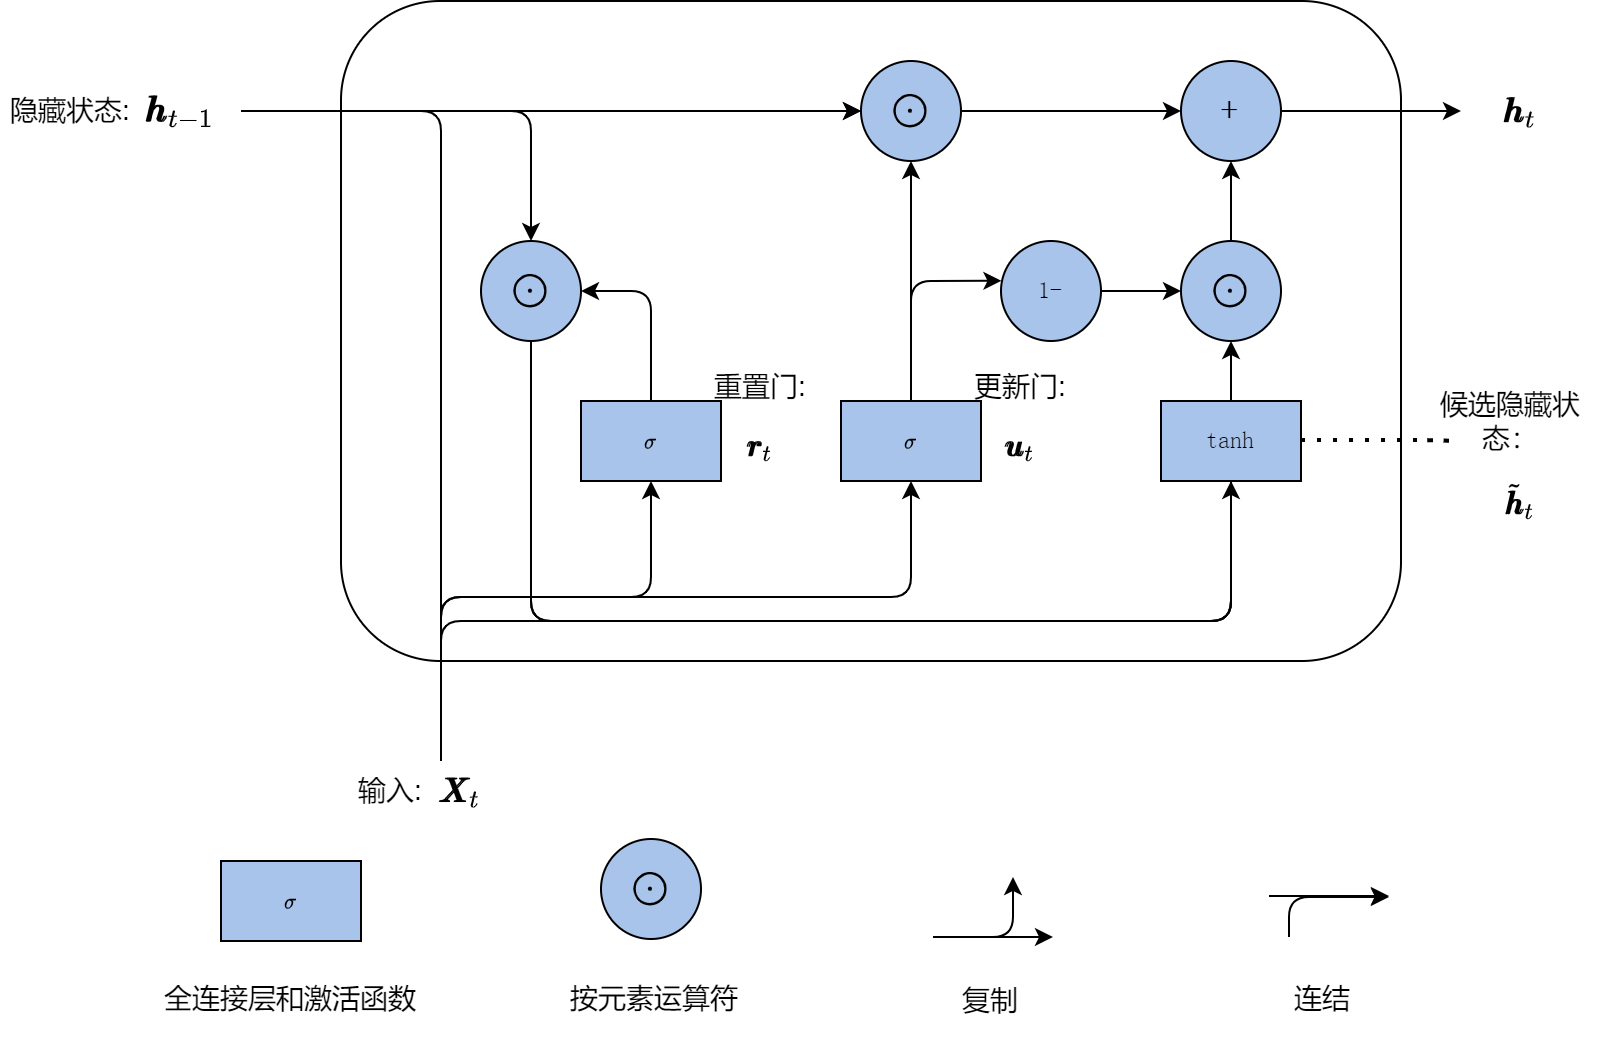

The diagram above was exported from draw.io. Its source (the exported page's mxGraphModel, read from the mxfile embedded in the PNG):
<mxGraphModel dx="965" dy="701" grid="1" gridSize="10" guides="1" tooltips="1" connect="1" arrows="1" fold="1" page="1" pageScale="1" pageWidth="827" pageHeight="1169" math="1" shadow="0">
  <root>
    <mxCell id="0" />
    <mxCell id="1" parent="0" />
    <mxCell id="N6AG3hQ1mHIg3KFsFTlF-2" value="" style="rounded=1;whiteSpace=wrap;html=1;shadow=0;fontFamily=simsun;fontSource=https%3A%2F%2Ffonts.googleapis.com%2Fcss%3Ffamily%3Dsimsun;fontSize=12;" vertex="1" parent="1">
      <mxGeometry x="190" y="130" width="530" height="330" as="geometry" />
    </mxCell>
    <mxCell id="N6AG3hQ1mHIg3KFsFTlF-9" value="$$\bigodot$$" style="ellipse;whiteSpace=wrap;html=1;aspect=fixed;shadow=0;fontFamily=simsun;fontSource=https%3A%2F%2Ffonts.googleapis.com%2Fcss%3Ffamily%3Dsimsun;fontSize=12;fillColor=#A9C4EB;" vertex="1" parent="1">
      <mxGeometry x="260" y="250" width="50" height="50" as="geometry" />
    </mxCell>
    <mxCell id="N6AG3hQ1mHIg3KFsFTlF-88" style="edgeStyle=none;rounded=1;orthogonalLoop=1;jettySize=auto;html=1;exitX=0.5;exitY=0;exitDx=0;exitDy=0;entryX=0.5;entryY=1;entryDx=0;entryDy=0;fontFamily=simsun;fontSource=https%3A%2F%2Ffonts.googleapis.com%2Fcss%3Ffamily%3Dsimsun;fontSize=17;endArrow=classic;endFill=1;elbow=vertical;" edge="1" parent="1" source="N6AG3hQ1mHIg3KFsFTlF-10" target="N6AG3hQ1mHIg3KFsFTlF-13">
      <mxGeometry relative="1" as="geometry" />
    </mxCell>
    <mxCell id="N6AG3hQ1mHIg3KFsFTlF-10" value="&lt;span&gt;$$\bigodot$$&lt;/span&gt;" style="ellipse;whiteSpace=wrap;html=1;aspect=fixed;shadow=0;fontFamily=simsun;fontSource=https%3A%2F%2Ffonts.googleapis.com%2Fcss%3Ffamily%3Dsimsun;fontSize=12;fillColor=#A9C4EB;" vertex="1" parent="1">
      <mxGeometry x="610" y="250" width="50" height="50" as="geometry" />
    </mxCell>
    <mxCell id="N6AG3hQ1mHIg3KFsFTlF-87" style="edgeStyle=none;rounded=1;orthogonalLoop=1;jettySize=auto;html=1;exitX=1;exitY=0.5;exitDx=0;exitDy=0;entryX=0;entryY=0.5;entryDx=0;entryDy=0;fontFamily=simsun;fontSource=https%3A%2F%2Ffonts.googleapis.com%2Fcss%3Ffamily%3Dsimsun;fontSize=17;endArrow=classic;endFill=1;elbow=vertical;" edge="1" parent="1" source="N6AG3hQ1mHIg3KFsFTlF-11" target="N6AG3hQ1mHIg3KFsFTlF-10">
      <mxGeometry relative="1" as="geometry" />
    </mxCell>
    <mxCell id="N6AG3hQ1mHIg3KFsFTlF-11" value="1-" style="ellipse;whiteSpace=wrap;html=1;aspect=fixed;shadow=0;fontFamily=simsun;fontSource=https%3A%2F%2Ffonts.googleapis.com%2Fcss%3Ffamily%3Dsimsun;fontSize=12;fillColor=#A9C4EB;" vertex="1" parent="1">
      <mxGeometry x="520" y="250" width="50" height="50" as="geometry" />
    </mxCell>
    <mxCell id="N6AG3hQ1mHIg3KFsFTlF-12" value="&lt;span&gt;$$\bigodot$$&lt;/span&gt;" style="ellipse;whiteSpace=wrap;html=1;aspect=fixed;shadow=0;fontFamily=simsun;fontSource=https%3A%2F%2Ffonts.googleapis.com%2Fcss%3Ffamily%3Dsimsun;fontSize=12;fillColor=#A9C4EB;" vertex="1" parent="1">
      <mxGeometry x="450" y="160" width="50" height="50" as="geometry" />
    </mxCell>
    <mxCell id="N6AG3hQ1mHIg3KFsFTlF-13" value="&lt;font style=&quot;font-size: 17px&quot;&gt;&lt;b&gt;+&lt;/b&gt;&lt;/font&gt;" style="ellipse;whiteSpace=wrap;html=1;aspect=fixed;shadow=0;fontFamily=simsun;fontSource=https%3A%2F%2Ffonts.googleapis.com%2Fcss%3Ffamily%3Dsimsun;fontSize=12;fillColor=#A9C4EB;" vertex="1" parent="1">
      <mxGeometry x="610" y="160" width="50" height="50" as="geometry" />
    </mxCell>
    <mxCell id="N6AG3hQ1mHIg3KFsFTlF-94" style="edgeStyle=none;rounded=1;orthogonalLoop=1;jettySize=auto;html=1;exitX=0.5;exitY=0;exitDx=0;exitDy=0;entryX=1;entryY=0.5;entryDx=0;entryDy=0;fontFamily=simsun;fontSource=https%3A%2F%2Ffonts.googleapis.com%2Fcss%3Ffamily%3Dsimsun;fontSize=17;endArrow=classic;endFill=1;elbow=vertical;" edge="1" parent="1" source="N6AG3hQ1mHIg3KFsFTlF-14" target="N6AG3hQ1mHIg3KFsFTlF-9">
      <mxGeometry relative="1" as="geometry">
        <Array as="points">
          <mxPoint x="345" y="275" />
        </Array>
      </mxGeometry>
    </mxCell>
    <mxCell id="N6AG3hQ1mHIg3KFsFTlF-14" value="$$\sigma$$" style="rounded=0;whiteSpace=wrap;html=1;shadow=0;fontFamily=simsun;fontSource=https%3A%2F%2Ffonts.googleapis.com%2Fcss%3Ffamily%3Dsimsun;fontSize=12;fillColor=#A9C4EB;" vertex="1" parent="1">
      <mxGeometry x="310" y="330" width="70" height="40" as="geometry" />
    </mxCell>
    <mxCell id="N6AG3hQ1mHIg3KFsFTlF-15" value="$$\sigma$$" style="rounded=0;whiteSpace=wrap;html=1;shadow=0;fontFamily=simsun;fontSource=https%3A%2F%2Ffonts.googleapis.com%2Fcss%3Ffamily%3Dsimsun;fontSize=12;fillColor=#A9C4EB;" vertex="1" parent="1">
      <mxGeometry x="440" y="330" width="70" height="40" as="geometry" />
    </mxCell>
    <mxCell id="N6AG3hQ1mHIg3KFsFTlF-42" value="" style="endArrow=classic;html=1;rounded=0;fontFamily=simsun;fontSource=https%3A%2F%2Ffonts.googleapis.com%2Fcss%3Ffamily%3Dsimsun;fontSize=17;exitX=1;exitY=0.5;exitDx=0;exitDy=0;entryX=0;entryY=0.5;entryDx=0;entryDy=0;" edge="1" parent="1" source="N6AG3hQ1mHIg3KFsFTlF-12" target="N6AG3hQ1mHIg3KFsFTlF-13">
      <mxGeometry width="50" height="50" relative="1" as="geometry">
        <mxPoint x="520" y="220" as="sourcePoint" />
        <mxPoint x="570" y="170" as="targetPoint" />
      </mxGeometry>
    </mxCell>
    <mxCell id="N6AG3hQ1mHIg3KFsFTlF-43" value="$$\pmb h_t$$" style="text;html=1;strokeColor=none;fillColor=none;align=center;verticalAlign=middle;whiteSpace=wrap;rounded=0;shadow=0;fontFamily=simsun;fontSource=https%3A%2F%2Ffonts.googleapis.com%2Fcss%3Ffamily%3Dsimsun;fontSize=17;" vertex="1" parent="1">
      <mxGeometry x="750" y="170" width="60" height="30" as="geometry" />
    </mxCell>
    <mxCell id="N6AG3hQ1mHIg3KFsFTlF-44" value="" style="endArrow=classic;html=1;rounded=0;fontFamily=simsun;fontSource=https%3A%2F%2Ffonts.googleapis.com%2Fcss%3Ffamily%3Dsimsun;fontSize=17;entryX=0;entryY=0.5;entryDx=0;entryDy=0;exitX=1;exitY=0.5;exitDx=0;exitDy=0;" edge="1" parent="1" source="N6AG3hQ1mHIg3KFsFTlF-13" target="N6AG3hQ1mHIg3KFsFTlF-43">
      <mxGeometry width="50" height="50" relative="1" as="geometry">
        <mxPoint x="670" y="220" as="sourcePoint" />
        <mxPoint x="720" y="170" as="targetPoint" />
      </mxGeometry>
    </mxCell>
    <mxCell id="N6AG3hQ1mHIg3KFsFTlF-45" value="" style="endArrow=classic;html=1;rounded=0;fontFamily=simsun;fontSource=https%3A%2F%2Ffonts.googleapis.com%2Fcss%3Ffamily%3Dsimsun;fontSize=17;exitX=0.5;exitY=0;exitDx=0;exitDy=0;entryX=0.5;entryY=1;entryDx=0;entryDy=0;" edge="1" parent="1" source="N6AG3hQ1mHIg3KFsFTlF-15" target="N6AG3hQ1mHIg3KFsFTlF-12">
      <mxGeometry width="50" height="50" relative="1" as="geometry">
        <mxPoint x="440" y="290" as="sourcePoint" />
        <mxPoint x="490" y="240" as="targetPoint" />
        <Array as="points">
          <mxPoint x="475" y="270" />
        </Array>
      </mxGeometry>
    </mxCell>
    <mxCell id="N6AG3hQ1mHIg3KFsFTlF-47" value="" style="endArrow=classic;html=1;rounded=1;fontFamily=simsun;fontSource=https%3A%2F%2Ffonts.googleapis.com%2Fcss%3Ffamily%3Dsimsun;fontSize=17;exitX=0.5;exitY=0;exitDx=0;exitDy=0;entryX=0.623;entryY=0.424;entryDx=0;entryDy=0;entryPerimeter=0;" edge="1" parent="1" source="N6AG3hQ1mHIg3KFsFTlF-15" target="N6AG3hQ1mHIg3KFsFTlF-2">
      <mxGeometry width="50" height="50" relative="1" as="geometry">
        <mxPoint x="440" y="290" as="sourcePoint" />
        <mxPoint x="490" y="240" as="targetPoint" />
        <Array as="points">
          <mxPoint x="475" y="270" />
        </Array>
      </mxGeometry>
    </mxCell>
    <mxCell id="N6AG3hQ1mHIg3KFsFTlF-48" value="" style="endArrow=classic;html=1;rounded=1;fontFamily=simsun;fontSource=https%3A%2F%2Ffonts.googleapis.com%2Fcss%3Ffamily%3Dsimsun;fontSize=17;entryX=0;entryY=0.5;entryDx=0;entryDy=0;" edge="1" parent="1" target="N6AG3hQ1mHIg3KFsFTlF-12">
      <mxGeometry width="50" height="50" relative="1" as="geometry">
        <mxPoint x="140" y="185" as="sourcePoint" />
        <mxPoint x="130" y="180" as="targetPoint" />
        <Array as="points" />
      </mxGeometry>
    </mxCell>
    <mxCell id="N6AG3hQ1mHIg3KFsFTlF-49" value="" style="endArrow=classic;html=1;rounded=1;fontFamily=simsun;fontSource=https%3A%2F%2Ffonts.googleapis.com%2Fcss%3Ffamily%3Dsimsun;fontSize=17;entryX=0;entryY=0.5;entryDx=0;entryDy=0;" edge="1" parent="1" target="N6AG3hQ1mHIg3KFsFTlF-12">
      <mxGeometry width="50" height="50" relative="1" as="geometry">
        <mxPoint x="140" y="185" as="sourcePoint" />
        <mxPoint x="450" y="185" as="targetPoint" />
        <Array as="points">
          <mxPoint x="280" y="185" />
        </Array>
      </mxGeometry>
    </mxCell>
    <mxCell id="N6AG3hQ1mHIg3KFsFTlF-50" value="" style="endArrow=classic;html=1;rounded=1;fontFamily=simsun;fontSource=https%3A%2F%2Ffonts.googleapis.com%2Fcss%3Ffamily%3Dsimsun;fontSize=17;entryX=0.5;entryY=0;entryDx=0;entryDy=0;elbow=vertical;" edge="1" parent="1" target="N6AG3hQ1mHIg3KFsFTlF-9">
      <mxGeometry width="50" height="50" relative="1" as="geometry">
        <mxPoint x="140" y="185" as="sourcePoint" />
        <mxPoint x="450" y="185" as="targetPoint" />
        <Array as="points">
          <mxPoint x="285" y="185" />
        </Array>
      </mxGeometry>
    </mxCell>
    <mxCell id="N6AG3hQ1mHIg3KFsFTlF-52" style="edgeStyle=none;rounded=1;orthogonalLoop=1;jettySize=auto;html=1;exitX=1;exitY=0;exitDx=0;exitDy=0;fontFamily=simsun;fontSource=https%3A%2F%2Ffonts.googleapis.com%2Fcss%3Ffamily%3Dsimsun;fontSize=17;" edge="1" parent="1" source="N6AG3hQ1mHIg3KFsFTlF-9" target="N6AG3hQ1mHIg3KFsFTlF-9">
      <mxGeometry relative="1" as="geometry" />
    </mxCell>
    <mxCell id="N6AG3hQ1mHIg3KFsFTlF-72" value="" style="endArrow=none;html=1;rounded=1;fontFamily=simsun;fontSource=https%3A%2F%2Ffonts.googleapis.com%2Fcss%3Ffamily%3Dsimsun;fontSize=17;elbow=vertical;entryX=0.5;entryY=1;entryDx=0;entryDy=0;endFill=0;" edge="1" parent="1">
      <mxGeometry width="50" height="50" relative="1" as="geometry">
        <mxPoint x="240" y="510" as="sourcePoint" />
        <mxPoint x="635" y="367" as="targetPoint" />
        <Array as="points">
          <mxPoint x="240" y="440" />
          <mxPoint x="635" y="440" />
        </Array>
      </mxGeometry>
    </mxCell>
    <mxCell id="N6AG3hQ1mHIg3KFsFTlF-78" value="" style="endArrow=none;html=1;fontFamily=simsun;fontSource=https%3A%2F%2Ffonts.googleapis.com%2Fcss%3Ffamily%3Dsimsun;fontSize=17;elbow=vertical;exitX=0.5;exitY=1;exitDx=0;exitDy=0;rounded=1;endFill=0;" edge="1" parent="1" source="N6AG3hQ1mHIg3KFsFTlF-9">
      <mxGeometry width="50" height="50" relative="1" as="geometry">
        <mxPoint x="250" y="380" as="sourcePoint" />
        <mxPoint x="635" y="380" as="targetPoint" />
        <Array as="points">
          <mxPoint x="285" y="440" />
          <mxPoint x="635" y="440" />
        </Array>
      </mxGeometry>
    </mxCell>
    <mxCell id="N6AG3hQ1mHIg3KFsFTlF-79" value="" style="endArrow=classic;html=1;fontFamily=simsun;fontSource=https%3A%2F%2Ffonts.googleapis.com%2Fcss%3Ffamily%3Dsimsun;fontSize=17;elbow=vertical;exitX=0.5;exitY=1;exitDx=0;exitDy=0;rounded=1;endFill=1;entryX=0.5;entryY=1;entryDx=0;entryDy=0;" edge="1" parent="1" source="N6AG3hQ1mHIg3KFsFTlF-9" target="N6AG3hQ1mHIg3KFsFTlF-16">
      <mxGeometry width="50" height="50" relative="1" as="geometry">
        <mxPoint x="250" y="380" as="sourcePoint" />
        <mxPoint x="630" y="380" as="targetPoint" />
        <Array as="points">
          <mxPoint x="285" y="440" />
          <mxPoint x="635" y="440" />
        </Array>
      </mxGeometry>
    </mxCell>
    <mxCell id="N6AG3hQ1mHIg3KFsFTlF-89" style="edgeStyle=none;rounded=1;orthogonalLoop=1;jettySize=auto;html=1;exitX=0.5;exitY=0;exitDx=0;exitDy=0;entryX=0.5;entryY=1;entryDx=0;entryDy=0;fontFamily=simsun;fontSource=https%3A%2F%2Ffonts.googleapis.com%2Fcss%3Ffamily%3Dsimsun;fontSize=17;endArrow=classic;endFill=1;elbow=vertical;" edge="1" parent="1" source="N6AG3hQ1mHIg3KFsFTlF-16" target="N6AG3hQ1mHIg3KFsFTlF-10">
      <mxGeometry relative="1" as="geometry" />
    </mxCell>
    <mxCell id="N6AG3hQ1mHIg3KFsFTlF-16" value="tanh" style="rounded=0;whiteSpace=wrap;html=1;shadow=0;fontFamily=simsun;fontSource=https%3A%2F%2Ffonts.googleapis.com%2Fcss%3Ffamily%3Dsimsun;fontSize=12;fillColor=#A9C4EB;" vertex="1" parent="1">
      <mxGeometry x="600" y="330" width="70" height="40" as="geometry" />
    </mxCell>
    <mxCell id="N6AG3hQ1mHIg3KFsFTlF-83" value="" style="endArrow=classic;html=1;rounded=1;fontFamily=simsun;fontSource=https%3A%2F%2Ffonts.googleapis.com%2Fcss%3Ffamily%3Dsimsun;fontSize=17;elbow=vertical;entryX=0.5;entryY=1;entryDx=0;entryDy=0;endFill=1;" edge="1" parent="1" target="N6AG3hQ1mHIg3KFsFTlF-15">
      <mxGeometry width="50" height="50" relative="1" as="geometry">
        <mxPoint x="240" y="498" as="sourcePoint" />
        <mxPoint x="465" y="348" as="targetPoint" />
        <Array as="points">
          <mxPoint x="240" y="428" />
          <mxPoint x="475" y="428" />
        </Array>
      </mxGeometry>
    </mxCell>
    <mxCell id="N6AG3hQ1mHIg3KFsFTlF-84" value="" style="endArrow=classic;html=1;rounded=1;fontFamily=simsun;fontSource=https%3A%2F%2Ffonts.googleapis.com%2Fcss%3Ffamily%3Dsimsun;fontSize=17;elbow=vertical;entryX=0.5;entryY=1;entryDx=0;entryDy=0;endFill=1;" edge="1" parent="1" target="N6AG3hQ1mHIg3KFsFTlF-14">
      <mxGeometry width="50" height="50" relative="1" as="geometry">
        <mxPoint x="240" y="498" as="sourcePoint" />
        <mxPoint x="465" y="348" as="targetPoint" />
        <Array as="points">
          <mxPoint x="240" y="428" />
          <mxPoint x="345" y="428" />
        </Array>
      </mxGeometry>
    </mxCell>
    <mxCell id="N6AG3hQ1mHIg3KFsFTlF-93" value="" style="endArrow=none;html=1;rounded=1;fontFamily=simsun;fontSource=https%3A%2F%2Ffonts.googleapis.com%2Fcss%3Ffamily%3Dsimsun;fontSize=17;elbow=vertical;endFill=0;" edge="1" parent="1">
      <mxGeometry width="50" height="50" relative="1" as="geometry">
        <mxPoint x="140" y="185" as="sourcePoint" />
        <mxPoint x="240" y="439" as="targetPoint" />
        <Array as="points">
          <mxPoint x="240" y="185" />
          <mxPoint x="240" y="239" />
          <mxPoint x="240" y="339" />
        </Array>
      </mxGeometry>
    </mxCell>
    <mxCell id="N6AG3hQ1mHIg3KFsFTlF-97" style="edgeStyle=none;rounded=1;orthogonalLoop=1;jettySize=auto;html=1;exitX=0.75;exitY=0;exitDx=0;exitDy=0;fontFamily=simsun;fontSource=https%3A%2F%2Ffonts.googleapis.com%2Fcss%3Ffamily%3Dsimsun;fontSize=17;endArrow=classic;endFill=1;elbow=vertical;" edge="1" parent="1">
      <mxGeometry relative="1" as="geometry">
        <mxPoint x="409.5" y="320" as="sourcePoint" />
        <mxPoint x="409.5" y="320" as="targetPoint" />
      </mxGeometry>
    </mxCell>
    <mxCell id="N6AG3hQ1mHIg3KFsFTlF-99" value="&lt;font face=&quot;Helvetica&quot;&gt;重置门:$$\pmb r_t$$&lt;/font&gt;" style="text;html=1;strokeColor=none;fillColor=none;align=center;verticalAlign=middle;whiteSpace=wrap;rounded=0;shadow=0;fontFamily=simsun;fontSource=https%3A%2F%2Ffonts.googleapis.com%2Fcss%3Ffamily%3Dsimsun;fontSize=14;" vertex="1" parent="1">
      <mxGeometry x="370" y="330" width="60" height="30" as="geometry" />
    </mxCell>
    <mxCell id="N6AG3hQ1mHIg3KFsFTlF-100" value="&lt;font face=&quot;Helvetica&quot;&gt;更新门:$$\pmb u_t$$&lt;/font&gt;" style="text;html=1;strokeColor=none;fillColor=none;align=center;verticalAlign=middle;whiteSpace=wrap;rounded=0;shadow=0;fontFamily=simsun;fontSource=https%3A%2F%2Ffonts.googleapis.com%2Fcss%3Ffamily%3Dsimsun;fontSize=14;" vertex="1" parent="1">
      <mxGeometry x="500" y="330" width="60" height="30" as="geometry" />
    </mxCell>
    <mxCell id="N6AG3hQ1mHIg3KFsFTlF-101" value="$$\pmb h_{t-1}$$" style="text;html=1;strokeColor=none;fillColor=none;align=center;verticalAlign=middle;whiteSpace=wrap;rounded=0;shadow=0;fontFamily=simsun;fontSource=https%3A%2F%2Ffonts.googleapis.com%2Fcss%3Ffamily%3Dsimsun;fontSize=17;" vertex="1" parent="1">
      <mxGeometry x="80" y="170" width="60" height="30" as="geometry" />
    </mxCell>
    <mxCell id="N6AG3hQ1mHIg3KFsFTlF-102" value="&lt;font face=&quot;Helvetica&quot;&gt;隐藏状态:&lt;/font&gt;" style="text;html=1;strokeColor=none;fillColor=none;align=center;verticalAlign=middle;whiteSpace=wrap;rounded=0;shadow=0;fontFamily=simsun;fontSource=https%3A%2F%2Ffonts.googleapis.com%2Fcss%3Ffamily%3Dsimsun;fontSize=14;" vertex="1" parent="1">
      <mxGeometry x="20" y="170" width="70" height="30" as="geometry" />
    </mxCell>
    <mxCell id="N6AG3hQ1mHIg3KFsFTlF-103" value="&lt;font face=&quot;Helvetica&quot;&gt;输入:&lt;/font&gt;" style="text;html=1;strokeColor=none;fillColor=none;align=center;verticalAlign=middle;whiteSpace=wrap;rounded=0;shadow=0;fontFamily=simsun;fontSource=https%3A%2F%2Ffonts.googleapis.com%2Fcss%3Ffamily%3Dsimsun;fontSize=14;" vertex="1" parent="1">
      <mxGeometry x="180" y="510" width="70" height="30" as="geometry" />
    </mxCell>
    <mxCell id="N6AG3hQ1mHIg3KFsFTlF-104" value="$$\pmb X_{t}$$" style="text;html=1;strokeColor=none;fillColor=none;align=center;verticalAlign=middle;whiteSpace=wrap;rounded=0;shadow=0;fontFamily=simsun;fontSource=https%3A%2F%2Ffonts.googleapis.com%2Fcss%3Ffamily%3Dsimsun;fontSize=17;" vertex="1" parent="1">
      <mxGeometry x="220" y="510" width="60" height="30" as="geometry" />
    </mxCell>
    <mxCell id="N6AG3hQ1mHIg3KFsFTlF-109" value="$$\tilde{\pmb h}_{t}$$" style="text;html=1;strokeColor=none;fillColor=none;align=center;verticalAlign=middle;whiteSpace=wrap;rounded=0;shadow=0;fontFamily=Helvetica;fontSize=14;" vertex="1" parent="1">
      <mxGeometry x="750" y="365" width="60" height="30" as="geometry" />
    </mxCell>
    <mxCell id="N6AG3hQ1mHIg3KFsFTlF-110" value="候选隐藏状态：" style="text;html=1;strokeColor=none;fillColor=none;align=center;verticalAlign=middle;whiteSpace=wrap;rounded=0;shadow=0;fontFamily=Helvetica;fontSize=14;" vertex="1" parent="1">
      <mxGeometry x="730" y="315" width="90" height="50" as="geometry" />
    </mxCell>
    <mxCell id="N6AG3hQ1mHIg3KFsFTlF-111" value="" style="endArrow=none;dashed=1;html=1;dashPattern=1 3;strokeWidth=2;rounded=1;fontFamily=Helvetica;fontSize=14;elbow=vertical;" edge="1" parent="1">
      <mxGeometry width="50" height="50" relative="1" as="geometry">
        <mxPoint x="670" y="349.5" as="sourcePoint" />
        <mxPoint x="730" y="349.5" as="targetPoint" />
        <Array as="points">
          <mxPoint x="730" y="349.5" />
          <mxPoint x="750" y="350" />
        </Array>
      </mxGeometry>
    </mxCell>
    <mxCell id="N6AG3hQ1mHIg3KFsFTlF-112" value="$$\sigma$$" style="rounded=0;whiteSpace=wrap;html=1;shadow=0;fontFamily=simsun;fontSource=https%3A%2F%2Ffonts.googleapis.com%2Fcss%3Ffamily%3Dsimsun;fontSize=12;fillColor=#A9C4EB;" vertex="1" parent="1">
      <mxGeometry x="130" y="560" width="70" height="40" as="geometry" />
    </mxCell>
    <mxCell id="N6AG3hQ1mHIg3KFsFTlF-113" value="$$\bigodot$$" style="ellipse;whiteSpace=wrap;html=1;aspect=fixed;shadow=0;fontFamily=simsun;fontSource=https%3A%2F%2Ffonts.googleapis.com%2Fcss%3Ffamily%3Dsimsun;fontSize=12;fillColor=#A9C4EB;" vertex="1" parent="1">
      <mxGeometry x="320" y="549" width="50" height="50" as="geometry" />
    </mxCell>
    <mxCell id="N6AG3hQ1mHIg3KFsFTlF-114" value="" style="endArrow=classic;html=1;rounded=1;fontFamily=Helvetica;fontSize=14;elbow=vertical;" edge="1" parent="1">
      <mxGeometry width="50" height="50" relative="1" as="geometry">
        <mxPoint x="486" y="598" as="sourcePoint" />
        <mxPoint x="546" y="598" as="targetPoint" />
      </mxGeometry>
    </mxCell>
    <mxCell id="N6AG3hQ1mHIg3KFsFTlF-115" value="" style="endArrow=classic;html=1;rounded=1;fontFamily=Helvetica;fontSize=14;elbow=vertical;" edge="1" parent="1">
      <mxGeometry width="50" height="50" relative="1" as="geometry">
        <mxPoint x="486" y="598" as="sourcePoint" />
        <mxPoint x="526" y="568" as="targetPoint" />
        <Array as="points">
          <mxPoint x="526" y="598" />
        </Array>
      </mxGeometry>
    </mxCell>
    <mxCell id="N6AG3hQ1mHIg3KFsFTlF-116" value="" style="endArrow=classic;html=1;rounded=1;fontFamily=Helvetica;fontSize=14;elbow=vertical;" edge="1" parent="1">
      <mxGeometry width="50" height="50" relative="1" as="geometry">
        <mxPoint x="654" y="577.5" as="sourcePoint" />
        <mxPoint x="714" y="577.5" as="targetPoint" />
      </mxGeometry>
    </mxCell>
    <mxCell id="N6AG3hQ1mHIg3KFsFTlF-117" value="" style="endArrow=classic;html=1;rounded=1;fontFamily=Helvetica;fontSize=14;elbow=vertical;" edge="1" parent="1">
      <mxGeometry width="50" height="50" relative="1" as="geometry">
        <mxPoint x="664" y="598" as="sourcePoint" />
        <mxPoint x="714" y="578" as="targetPoint" />
        <Array as="points">
          <mxPoint x="664" y="578" />
        </Array>
      </mxGeometry>
    </mxCell>
    <mxCell id="N6AG3hQ1mHIg3KFsFTlF-118" value="全连接层和激活函数" style="text;html=1;strokeColor=none;fillColor=none;align=center;verticalAlign=middle;whiteSpace=wrap;rounded=0;shadow=0;fontFamily=Helvetica;fontSize=14;" vertex="1" parent="1">
      <mxGeometry x="90" y="604" width="150" height="50" as="geometry" />
    </mxCell>
    <mxCell id="N6AG3hQ1mHIg3KFsFTlF-119" value="按元素运算符" style="text;html=1;strokeColor=none;fillColor=none;align=center;verticalAlign=middle;whiteSpace=wrap;rounded=0;shadow=0;fontFamily=Helvetica;fontSize=14;" vertex="1" parent="1">
      <mxGeometry x="272" y="604" width="150" height="50" as="geometry" />
    </mxCell>
    <mxCell id="N6AG3hQ1mHIg3KFsFTlF-120" value="复制" style="text;html=1;strokeColor=none;fillColor=none;align=center;verticalAlign=middle;whiteSpace=wrap;rounded=0;shadow=0;fontFamily=Helvetica;fontSize=14;" vertex="1" parent="1">
      <mxGeometry x="440" y="605" width="150" height="50" as="geometry" />
    </mxCell>
    <mxCell id="N6AG3hQ1mHIg3KFsFTlF-122" value="连结" style="text;html=1;strokeColor=none;fillColor=none;align=center;verticalAlign=middle;whiteSpace=wrap;rounded=0;shadow=0;fontFamily=Helvetica;fontSize=14;" vertex="1" parent="1">
      <mxGeometry x="606" y="604" width="150" height="50" as="geometry" />
    </mxCell>
  </root>
</mxGraphModel>